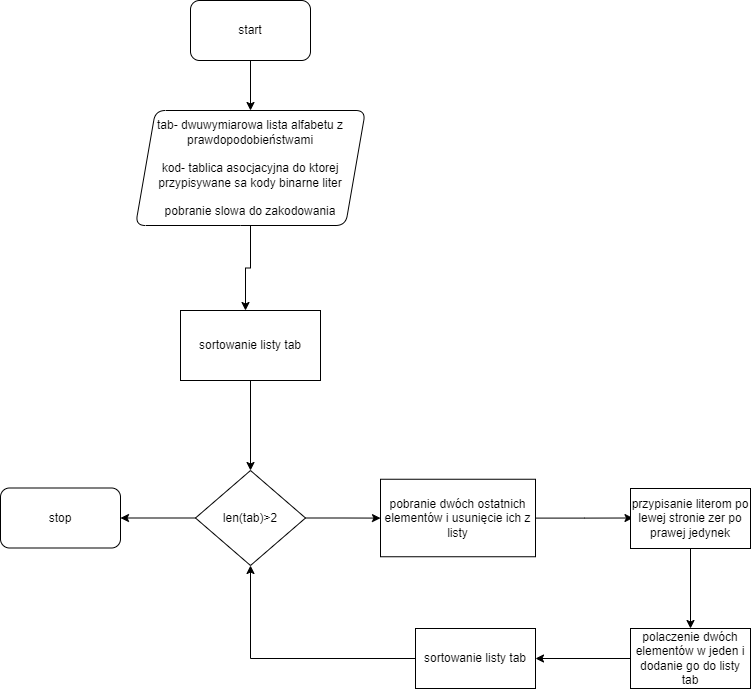

The diagram above was exported from draw.io. Its source (the exported page's mxGraphModel, read from the mxfile embedded in the PNG):
<mxGraphModel dx="1182" dy="675" grid="1" gridSize="10" guides="1" tooltips="1" connect="1" arrows="1" fold="1" page="1" pageScale="1" pageWidth="850" pageHeight="1100" math="0" shadow="0">
  <root>
    <mxCell id="0" />
    <mxCell id="1" parent="0" />
    <mxCell id="WZ72eOAJTpLHxzYuvzqa-3" value="" style="edgeStyle=orthogonalEdgeStyle;rounded=0;orthogonalLoop=1;jettySize=auto;html=1;" edge="1" parent="1" source="WZ72eOAJTpLHxzYuvzqa-1" target="WZ72eOAJTpLHxzYuvzqa-2">
      <mxGeometry relative="1" as="geometry" />
    </mxCell>
    <mxCell id="WZ72eOAJTpLHxzYuvzqa-1" value="start" style="rounded=1;whiteSpace=wrap;html=1;" vertex="1" parent="1">
      <mxGeometry x="330" y="20" width="120" height="60" as="geometry" />
    </mxCell>
    <mxCell id="WZ72eOAJTpLHxzYuvzqa-5" style="edgeStyle=orthogonalEdgeStyle;rounded=0;orthogonalLoop=1;jettySize=auto;html=1;entryX=0.5;entryY=0;entryDx=0;entryDy=0;" edge="1" parent="1" source="WZ72eOAJTpLHxzYuvzqa-2">
      <mxGeometry relative="1" as="geometry">
        <mxPoint x="385" y="330" as="targetPoint" />
      </mxGeometry>
    </mxCell>
    <mxCell id="WZ72eOAJTpLHxzYuvzqa-2" value="tab- dwuwymiarowa lista alfabetu z prawdopodobieństwami&lt;br&gt;&lt;br&gt;kod- tablica asocjacyjna do ktorej przypisywane sa kody binarne liter&lt;br&gt;&lt;br&gt;pobranie slowa do zakodowania" style="shape=parallelogram;perimeter=parallelogramPerimeter;whiteSpace=wrap;html=1;fixedSize=1;rounded=1;" vertex="1" parent="1">
      <mxGeometry x="275" y="130" width="230" height="115" as="geometry" />
    </mxCell>
    <mxCell id="WZ72eOAJTpLHxzYuvzqa-8" value="" style="edgeStyle=orthogonalEdgeStyle;rounded=0;orthogonalLoop=1;jettySize=auto;html=1;" edge="1" parent="1" source="WZ72eOAJTpLHxzYuvzqa-6" target="WZ72eOAJTpLHxzYuvzqa-7">
      <mxGeometry relative="1" as="geometry" />
    </mxCell>
    <mxCell id="WZ72eOAJTpLHxzYuvzqa-6" value="sortowanie listy tab" style="rounded=0;whiteSpace=wrap;html=1;" vertex="1" parent="1">
      <mxGeometry x="320" y="330" width="140" height="70" as="geometry" />
    </mxCell>
    <mxCell id="WZ72eOAJTpLHxzYuvzqa-10" style="edgeStyle=orthogonalEdgeStyle;rounded=0;orthogonalLoop=1;jettySize=auto;html=1;exitX=0;exitY=0.5;exitDx=0;exitDy=0;" edge="1" parent="1" source="WZ72eOAJTpLHxzYuvzqa-7" target="WZ72eOAJTpLHxzYuvzqa-9">
      <mxGeometry relative="1" as="geometry" />
    </mxCell>
    <mxCell id="WZ72eOAJTpLHxzYuvzqa-12" value="" style="edgeStyle=orthogonalEdgeStyle;rounded=0;orthogonalLoop=1;jettySize=auto;html=1;" edge="1" parent="1" source="WZ72eOAJTpLHxzYuvzqa-7" target="WZ72eOAJTpLHxzYuvzqa-11">
      <mxGeometry relative="1" as="geometry" />
    </mxCell>
    <mxCell id="WZ72eOAJTpLHxzYuvzqa-7" value="len(tab)&amp;gt;2" style="rhombus;whiteSpace=wrap;html=1;rounded=0;" vertex="1" parent="1">
      <mxGeometry x="335" y="490" width="110" height="95" as="geometry" />
    </mxCell>
    <mxCell id="WZ72eOAJTpLHxzYuvzqa-9" value="stop" style="rounded=1;whiteSpace=wrap;html=1;" vertex="1" parent="1">
      <mxGeometry x="140" y="507.5" width="120" height="60" as="geometry" />
    </mxCell>
    <mxCell id="WZ72eOAJTpLHxzYuvzqa-14" value="" style="edgeStyle=orthogonalEdgeStyle;rounded=0;orthogonalLoop=1;jettySize=auto;html=1;" edge="1" parent="1" source="WZ72eOAJTpLHxzYuvzqa-11">
      <mxGeometry relative="1" as="geometry">
        <mxPoint x="772.5" y="537.5" as="targetPoint" />
      </mxGeometry>
    </mxCell>
    <mxCell id="WZ72eOAJTpLHxzYuvzqa-11" value="pobranie dwóch ostatnich elementów i usunięcie ich z listy" style="whiteSpace=wrap;html=1;rounded=0;" vertex="1" parent="1">
      <mxGeometry x="520" y="498.75" width="155" height="77.5" as="geometry" />
    </mxCell>
    <mxCell id="WZ72eOAJTpLHxzYuvzqa-18" value="" style="edgeStyle=orthogonalEdgeStyle;rounded=0;orthogonalLoop=1;jettySize=auto;html=1;" edge="1" parent="1" source="WZ72eOAJTpLHxzYuvzqa-16" target="WZ72eOAJTpLHxzYuvzqa-17">
      <mxGeometry relative="1" as="geometry" />
    </mxCell>
    <mxCell id="WZ72eOAJTpLHxzYuvzqa-16" value="przypisanie literom po lewej stronie zer po prawej jedynek" style="rounded=0;whiteSpace=wrap;html=1;" vertex="1" parent="1">
      <mxGeometry x="770" y="508" width="120" height="60" as="geometry" />
    </mxCell>
    <mxCell id="WZ72eOAJTpLHxzYuvzqa-20" value="" style="edgeStyle=orthogonalEdgeStyle;rounded=0;orthogonalLoop=1;jettySize=auto;html=1;" edge="1" parent="1" source="WZ72eOAJTpLHxzYuvzqa-17" target="WZ72eOAJTpLHxzYuvzqa-19">
      <mxGeometry relative="1" as="geometry" />
    </mxCell>
    <mxCell id="WZ72eOAJTpLHxzYuvzqa-17" value="polaczenie dwóch elementów w jeden i dodanie go do listy tab" style="whiteSpace=wrap;html=1;rounded=0;" vertex="1" parent="1">
      <mxGeometry x="770" y="648" width="120" height="60" as="geometry" />
    </mxCell>
    <mxCell id="WZ72eOAJTpLHxzYuvzqa-21" style="edgeStyle=orthogonalEdgeStyle;rounded=0;orthogonalLoop=1;jettySize=auto;html=1;entryX=0.5;entryY=1;entryDx=0;entryDy=0;" edge="1" parent="1" source="WZ72eOAJTpLHxzYuvzqa-19" target="WZ72eOAJTpLHxzYuvzqa-7">
      <mxGeometry relative="1" as="geometry" />
    </mxCell>
    <mxCell id="WZ72eOAJTpLHxzYuvzqa-19" value="sortowanie listy tab" style="whiteSpace=wrap;html=1;rounded=0;" vertex="1" parent="1">
      <mxGeometry x="555" y="648" width="120" height="60" as="geometry" />
    </mxCell>
  </root>
</mxGraphModel>